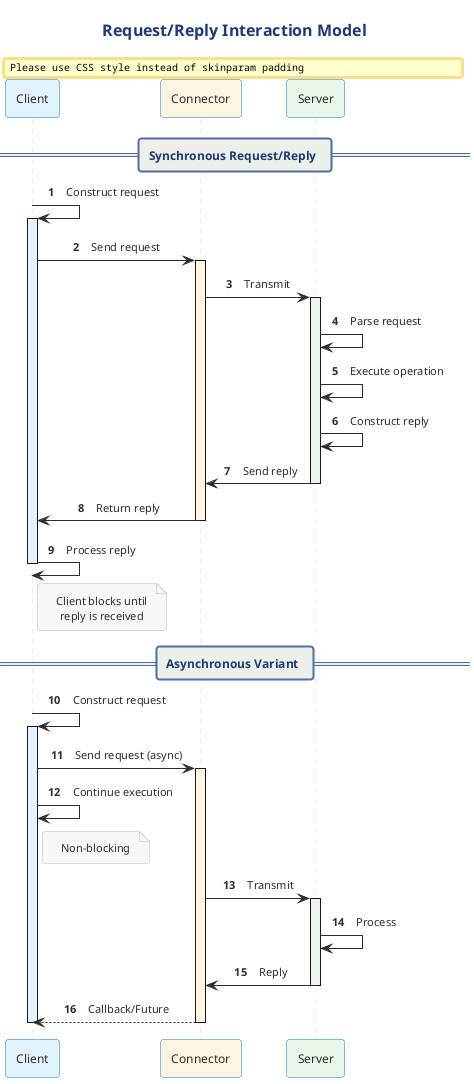

The diagram above was rendered by PlantUML. Its source (embedded in the PNG):
@startuml

!include ../../../../../../tooling/styles/plantuml/interaction/sequence-diagram-style.iuml

skinparam participant {
    BackgroundColor #E3F2FD
    BorderColor #1976D2
}

title Request/Reply Interaction Model

participant "Client" as C #E3F2FD
participant "Connector" as CONN #FFF3E0
participant "Server" as S #E8F5E9

autonumber

== Synchronous Request/Reply ==

C -> C : Construct request
activate C #E3F2FD

C -> CONN : Send request
activate CONN #FFF3E0

CONN -> S : Transmit
activate S #E8F5E9

S -> S : Parse request
S -> S : Execute operation
S -> S : Construct reply

S -> CONN : Send reply
deactivate S

CONN -> C : Return reply
deactivate CONN

C -> C : Process reply
deactivate C

note right of C
  Client blocks until
  reply is received
end note

== Asynchronous Variant ==

C -> C : Construct request
activate C #E3F2FD

C -> CONN : Send request (async)
activate CONN #FFF3E0

C -> C : Continue execution
note right of C : Non-blocking

CONN -> S : Transmit
activate S #E8F5E9
S -> S : Process
S -> CONN : Reply
deactivate S

CONN --> C : Callback/Future
deactivate CONN
deactivate C
@enduml